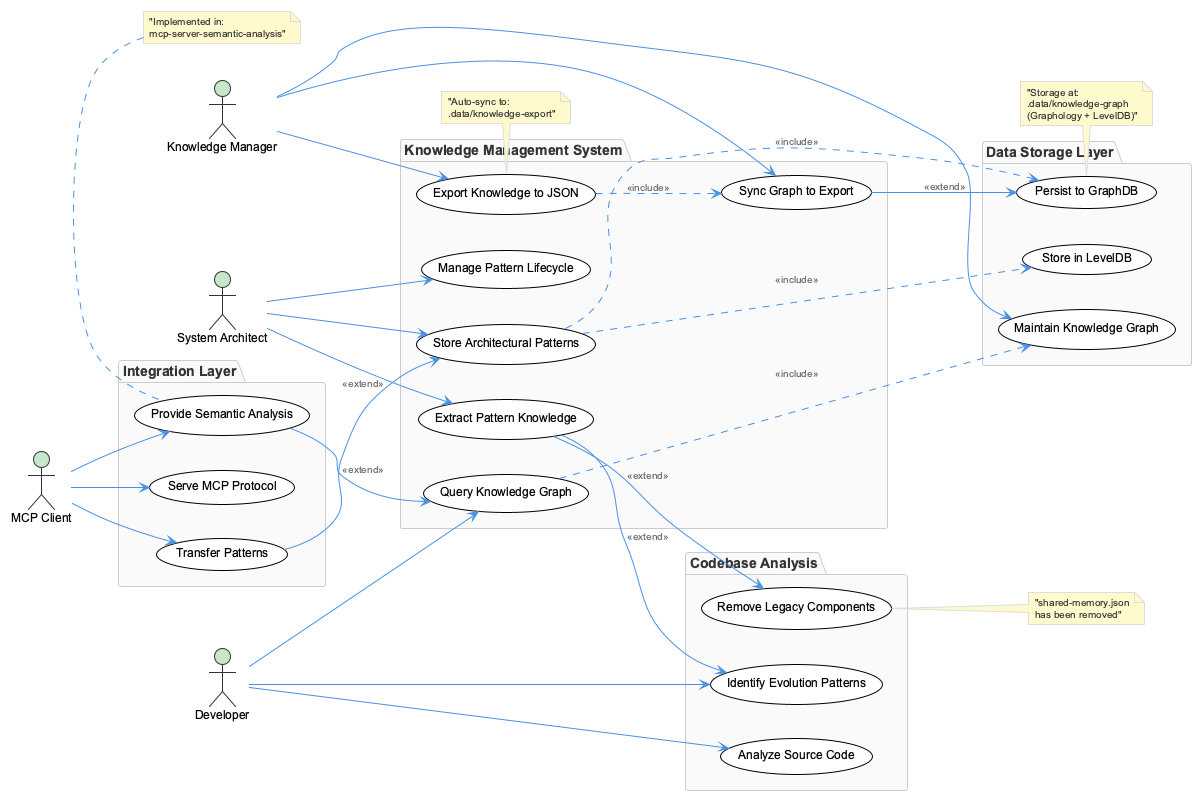

The diagram above was rendered by PlantUML. Its source (embedded in the PNG):
@startuml
!include /Users/q284340/Agentic/coding/docs/puml/_standard-style.puml

left to right direction

actor "System Architect" as architect
actor "Developer" as dev
actor "Knowledge Manager" as km
actor "MCP Client" as mcp

package "Knowledge Management System" {
    usecase "Store Architectural Patterns" as store
    usecase "Extract Pattern Knowledge" as extract
    usecase "Query Knowledge Graph" as query
    usecase "Export Knowledge to JSON" as export
    usecase "Sync Graph to Export" as sync
    usecase "Manage Pattern Lifecycle" as lifecycle
}

package "Data Storage Layer" {
    usecase "Persist to GraphDB" as graphdb
    usecase "Store in LevelDB" as leveldb
    usecase "Maintain Knowledge Graph" as maintain
}

package "Integration Layer" {
    usecase "Provide Semantic Analysis" as semantic
    usecase "Serve MCP Protocol" as mcpserve
    usecase "Transfer Patterns" as transfer
}

package "Codebase Analysis" {
    usecase "Analyze Source Code" as analyze
    usecase "Identify Evolution Patterns" as identify
    usecase "Remove Legacy Components" as cleanup
}

architect --> store
architect --> extract
architect --> lifecycle

dev --> query
dev --> analyze
dev --> identify

km --> export
km --> sync
km --> maintain

mcp --> semantic
mcp --> mcpserve
mcp --> transfer

store ..> graphdb : <<include>>
store ..> leveldb : <<include>>

extract --> identify : <<extend>>
extract --> cleanup : <<extend>>

query ..> maintain : <<include>>

export ..> sync : <<include>>
sync --> graphdb : <<extend>>

semantic --> query : <<extend>>
transfer --> store : <<extend>>

note right of cleanup : "shared-memory.json\nhas been removed"

note bottom of graphdb : "Storage at:\n.data/knowledge-graph\n(Graphology + LevelDB)"

note bottom of export : "Auto-sync to:\n.data/knowledge-export"

note top of semantic : "Implemented in:\nmcp-server-semantic-analysis"

@enduml